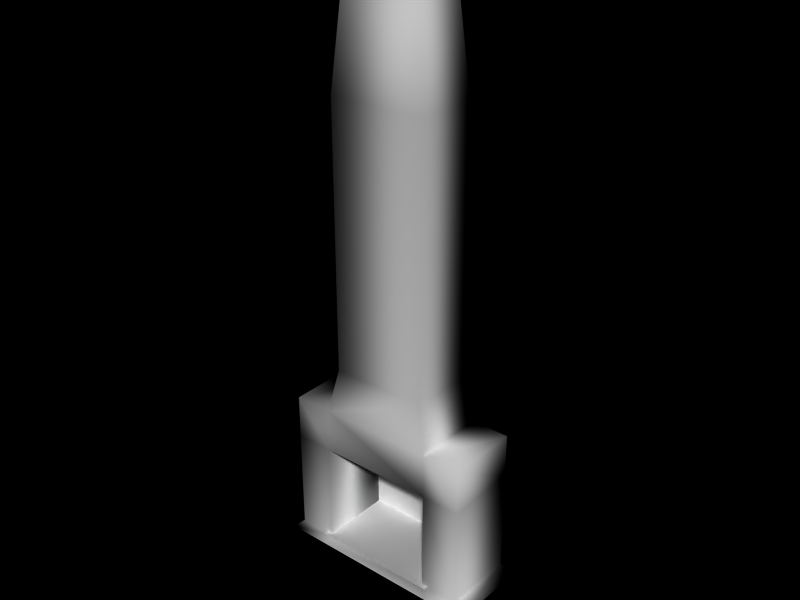 # Source: fireplace.blend  (saved by Blender 2.70.0; exported with 4.5.12 LTS)
import bpy
from mathutils import Matrix  # noqa: F401  (used for matrix-valued properties, if any)

bpy.ops.wm.read_factory_settings(use_empty=True)
scene = bpy.context.scene
scene.name = 'Scene'

# ---- collections
col_collection_1 = bpy.data.collections.new('Collection 1'); scene.collection.children.link(col_collection_1)

# ---- materials (node trees are filled in below, after node groups)
mat_material_001 = bpy.data.materials.new('Material.001')
mat_material_001.alpha_threshold = 0.0
mat_material_001.roughness = 0.5
mat_material_001.line_color = (0.0, 0.0, 0.0, 1.0)

# ---- material node trees

# ---- world
world_world = bpy.data.worlds.new('World'); scene.world = world_world
world_world.color = (0.0, 0.0, 0.0)
world_world.use_sun_shadow = False
world_world.sun_shadow_jitter_overblur = 0.0
world_world.cycles.sampling_method = 'MANUAL'
world_world.cycles.sample_map_resolution = 256

# ---- meshes
me_cube_003 = bpy.data.meshes.new('Cube.003')
me_cube_003.from_pydata([(1.3, -5.96e-08, -1.0), (1.3, -1.0, -1.0), (-1.3, -1.0, -1.0), (-1.3, 3.576e-07, -1.0), (1.3, -5.364e-07, 1.0), (1.3, -1.0, 1.0), (-1.3, -1.0, 1.0), (-1.3, 0.0, 1.0), (0.78, -1.0, -1.0), (0.78, 2.384e-08, -1.0), (0.78, -1.0, 1.0), (0.78, -4.292e-07, 1.0), (-0.78, -1.0, -1.0), (-0.78, 2.742e-07, -1.0), (-0.78, -1.0, 1.0), (-0.78, -1.073e-07, 1.0), (1.3, -1.0, 0.4), (1.3, -3.934e-07, 0.4), (-1.3, -1.0, 0.4), (-1.3, 1.073e-07, 0.4), (0.78, -1.0, 0.4), (0.78, -2.933e-07, 0.4), (-0.78, -1.0, 0.4), (-0.78, 7.153e-09, 0.4), (-0.6484, -0.08436, 1.618), (-0.6484, -0.9156, 1.618), (0.6484, -0.08436, 1.618), (0.6484, -0.9156, 1.618), (0.6484, -0.9156, 5.154), (0.6484, -0.08436, 5.154), (-0.6484, -0.9156, 5.154), (-0.6484, -0.08436, 5.154), (-0.8706, 0.05811, -1.145), (-0.8706, -1.058, -1.145), (0.8706, 0.05811, -1.145), (0.8706, -1.058, -1.145), (-1.451, 0.05811, -1.145), (-1.451, -1.058, -1.145), (1.451, -1.058, -1.145), (1.451, 0.05811, -1.145), (0.78, -2.933e-07, 0.4), (-0.78, 7.153e-09, 0.4), (-0.78, 2.742e-07, -1.0), (0.78, 2.384e-08, -1.0), (-0.78, -0.03425, -1.0), (0.78, -0.03425, -1.0), (0.78, -0.03425, 0.4), (-0.78, -0.03425, 0.4), (-0.5168, -0.1687, 6.453), (-0.5168, -0.8313, 6.453), (0.5168, -0.1687, 6.453), (0.5168, -0.8313, 6.453), (0.8706, -1.058, -0.9722), (0.8706, 0.05811, -0.9722), (-0.8706, -1.058, -0.9722), (-0.8706, 0.05811, -0.9722)], [], [(4, 11, 10, 5), (15, 7, 6, 14), (0, 17, 16, 1), (17, 4, 5, 16), (2, 18, 19, 3), (18, 6, 7, 19), (10, 20, 16, 5), (20, 8, 1, 16), (17, 0, 9, 21), (21, 11, 4, 17), (14, 22, 20, 10), (6, 18, 22, 14), (18, 2, 12, 22), (23, 15, 11, 21), (3, 19, 23, 13), (19, 7, 15, 23), (12, 13, 23, 22), (20, 22, 23, 21), (9, 8, 20, 21), (15, 14, 25, 24), (11, 15, 24, 26), (14, 10, 27, 25), (10, 11, 26, 27), (27, 26, 29, 28), (25, 27, 28, 30), (26, 24, 31, 29), (24, 25, 30, 31), (13, 9, 34, 32), (3, 13, 32, 36), (8, 12, 33, 35), (12, 2, 37, 33), (9, 0, 39, 34), (1, 8, 35, 38), (2, 3, 36, 37), (0, 1, 38, 39), (34, 39, 38, 35), (35, 34, 32, 33), (33, 37, 36, 32), (23, 21, 40, 41), (13, 23, 41, 42), (21, 9, 43, 40), (40, 43, 45, 46), (42, 41, 47, 44), (41, 40, 46, 47), (44, 45, 46, 47), (31, 30, 49, 48), (29, 31, 48, 50), (30, 28, 51, 49), (28, 29, 50, 51), (50, 48, 49, 51), (52, 53, 55, 54)])
me_cube_003.polygons.foreach_set('use_smooth', [True] * 51)
_uv = me_cube_003.uv_layers.new(name='UVTex')
_uv.uv.foreach_set('vector', [0.2347, 0.1754, 0.2342, 0.3402, -0.06003, 0.3393, -0.05956, 0.1744, 0.5294, 0.1754, 0.529, 0.3402, 0.2347, 0.3393, 0.2352, 0.1744, 1.123, 0.4615, 1.125, 1.001, 0.7099, 1.002, 0.7082, 0.4627, 1.125, 1.001, 1.126, 1.232, 0.7107, 1.233, 0.7099, 1.002, 0.2908, 1.232, 0.2926, 0.6925, 0.7074, 0.6937, 0.7056, 1.233, 0.2926, 0.6925, 0.2934, 0.4615, 0.7082, 0.4627, 0.7074, 0.6937, -0.4272, -0.4541, -0.4265, -0.2052, -0.6267, -0.2046, -0.6274, -0.4534, -0.4265, -0.2052, -0.4248, 0.3755, -0.6251, 0.3762, -0.6267, -0.2046, 0.8722, 0.4598, 0.2915, 0.4615, 0.2908, 0.2612, 0.8715, 0.2596, 0.8715, 0.2596, 1.12, 0.2589, 1.121, 0.4591, 0.8722, 0.4598, 0.1735, -0.4561, 0.1743, -0.2072, -0.4265, -0.2052, -0.4272, -0.4541, 0.3738, -0.4568, 0.3745, -0.2079, 0.1743, -0.2072, 0.1735, -0.4561, 0.3745, -0.2079, 0.3762, 0.3728, 0.1759, 0.3735, 0.1743, -0.2072, 0.8696, -0.3411, 1.118, -0.3418, 1.12, 0.2589, 0.8715, 0.2596, 1.294, 0.3402, 1.296, 0.784, 1.143, 0.7845, 1.141, 0.3407, 0.8689, -0.5414, 1.118, -0.5421, 1.118, -0.3418, 0.8696, -0.3411, 1.126, 0.4627, 1.54, 0.4615, 1.542, 1.001, 1.127, 1.002, 1.123, 0.05982, 1.121, -0.5409, 1.536, -0.5421, 1.538, 0.05864, 1.54, 1.542, 1.126, 1.541, 1.127, 1.002, 1.542, 1.003, 1.214, 1.214, 0.9207, 1.213, 0.946, 1.05, 1.19, 1.051, 0.3047, 0.7845, 0.0, 0.7836, 0.04631, 0.5857, 0.2596, 0.5864, -0.2142, -0.2129, 0.2436, -0.2142, 0.2055, -0.0518, -0.175, -0.05076, 0.6273, -0.2134, 0.9207, -0.2142, 0.8965, -0.05096, 0.6526, -0.05029, 0.6526, -0.05029, 0.8965, -0.05096, 0.8997, 0.8724, 0.6558, 0.8731, -0.175, -0.05076, 0.2055, -0.0518, 0.2087, 0.8722, -0.1718, 0.8732, 0.2436, -0.2131, 0.6241, -0.2142, 0.6273, 0.7102, 0.2468, 0.7112, 1.19, 1.051, 0.946, 1.05, 0.9492, 0.1269, 1.193, 0.1276, 0.7754, 0.2311, 0.7779, 0.7686, 0.6968, 0.8, 0.694, 0.2, 0.7746, 0.05189, 0.7754, 0.2311, 0.694, 0.2, 0.6931, 0.0, 0.6923, 0.2314, 0.6898, 0.7689, 0.6084, 0.8, 0.6112, 0.2, 0.6898, 0.7689, 0.689, 0.9481, 0.6075, 1.0, 0.6084, 0.8, 0.7779, 0.7686, 0.7788, 0.9478, 0.6977, 1.0, 0.6968, 0.8, 0.6931, 0.05222, 0.6923, 0.2314, 0.6112, 0.2, 0.6121, 0.0, 0.8878, 0.0198, 0.8894, 0.3644, 0.7805, 0.3846, 0.7788, 0.0, 1.0, 0.02024, 0.9984, 0.3648, 0.8894, 0.3846, 0.8912, 0.0, 0.3037, 0.3846, 0.001781, 0.3852, 0.0, 0.0006135, 0.302, 0.0, 0.7766, 1.043, 0.7771, 1.231, 1.05, 1.23, 1.049, 1.042, 0.3037, 0.0006135, 0.6057, 0.0, 0.6075, 0.3846, 0.3055, 0.3852, -0.5421, -0.5421, -0.5421, -0.5421, -0.5421, -0.5421, -0.5421, -0.5421, 1.141, 0.3407, 1.143, 0.7845, 0.6837, 0.7861, 0.6824, 0.3423, -0.5421, -0.5421, -0.5421, -0.5421, -0.5421, -0.5421, -0.5421, -0.5421, -0.3081, 0.4615, -0.3099, 1.001, -0.3241, 1.001, -0.3223, 0.4615, 1.141, 0.3407, 1.143, 0.7845, 0.6837, 0.7861, 0.6824, 0.3423, -0.2939, 0.4615, -0.2919, 1.062, -0.3061, 1.062, -0.3081, 0.4615, 0.299, 1.054, -0.3017, 1.052, -0.3001, 0.4713, 0.3007, 0.4733, 1.193, 0.1276, 0.9492, 0.1269, 0.9752, -0.2142, 1.17, -0.2136, 0.2468, 0.7112, 0.6273, 0.7102, 0.5899, 1.05, 0.2866, 1.051, -0.1718, 0.8732, 0.2087, 0.8722, 0.1713, 1.213, -0.132, 1.214, 0.6558, 0.8731, 0.8997, 0.8724, 0.8761, 1.214, 0.6817, 1.214, 0.6094, 0.785, 0.6087, 1.0, 0.472, 0.9996, 0.4727, 0.7845, 0.6775, 0.9748, 0.6784, 1.3, 1.149, 1.298, 1.148, 0.9732])
me_cube_003.materials.append(mat_material_001)
me_cube_003.use_remesh_preserve_volume = False
me_cube_003.use_remesh_preserve_attributes = False
me_cube_003.use_mirror_vertex_groups = False
me_cube_003.update()

# ---- objects
ob_fireplace = bpy.data.objects.new('Fireplace', me_cube_003)

# ---- transforms, parenting, visibility, modifiers, constraints
ob_fireplace.location = (0.0, 0.0, 0.0)
ob_fireplace.scale = (2.159, 2.159, 2.159)
ob_fireplace.lock_rotations_4d = False
ob_fireplace.empty_display_type = 'ARROWS'
ob_fireplace.lineart.crease_threshold = 0.0

# ---- collection membership
col_collection_1.objects.link(ob_fireplace)

# ---- scene / render settings (as saved in the file)
scene.frame_start = 1; scene.frame_end = 250; scene.frame_set(1)
scene.render.engine = 'BLENDER_EEVEE_NEXT'
scene.render.image_settings.file_format = 'JPEG'
scene.render.image_settings.color_mode = 'RGB'
scene.render.image_settings.compression = 90
scene.render.resolution_x = 800
scene.render.resolution_y = 600
scene.render.pixel_aspect_x = 100.0
scene.render.pixel_aspect_y = 100.0
scene.render.fps = 25
scene.render.dither_intensity = 0.0
scene.render.film_transparent = True
scene.render.use_compositing = False
scene.render.use_sequencer = False
scene.render.bake_margin = 2
scene.render.bake_bias = 0.0
scene.render.use_stamp_time = False
scene.render.use_stamp_date = False
scene.render.use_stamp_frame = False
scene.render.use_stamp_camera = False
scene.render.use_stamp_scene = False
scene.render.use_stamp_filename = False
scene.render.use_stamp_render_time = False
scene.render.stamp_font_size = 0
scene.cycles.use_denoising = False
scene.cycles.samples = 10
scene.cycles.sampling_pattern = 'TABULATED_SOBOL'
scene.cycles.light_sampling_threshold = 0.0
scene.cycles.use_adaptive_sampling = False
scene.cycles.use_light_tree = False
scene.cycles.blur_glossy = 0.0
scene.cycles.volume_bounces = 1
scene.cycles.pixel_filter_type = 'GAUSSIAN'
scene.cycles.sample_clamp_indirect = 0.0
scene.view_settings.view_transform = 'Raw'
bpy.context.view_layer.update()

# ---- added for rendering (the .blend has no active camera and no usable light): camera, sun
cam_auto = bpy.data.cameras.new('AutoCamera')
cam_auto.lens = 50.0
cam_auto.sensor_width = 36.0
cam_auto.clip_end = 1000.0
ob_auto_camera = bpy.data.objects.new('AutoCamera', cam_auto)
scene.collection.objects.link(ob_auto_camera)
ob_auto_camera.location = (16.3989, -20.7581, 18.8492)
ob_auto_camera.rotation_euler = (1.09748, -7.21219e-08, 0.694738)
scene.camera = ob_auto_camera
light_auto_sun = bpy.data.lights.new('AutoSun', 'SUN')
light_auto_sun.energy = 3.0
light_auto_sun.angle = 0.0523599
ob_auto_sun = bpy.data.objects.new('AutoSun', light_auto_sun)
scene.collection.objects.link(ob_auto_sun)
ob_auto_sun.rotation_euler = (0.872665, 0.174533, 0.523599)
bpy.context.view_layer.update()
